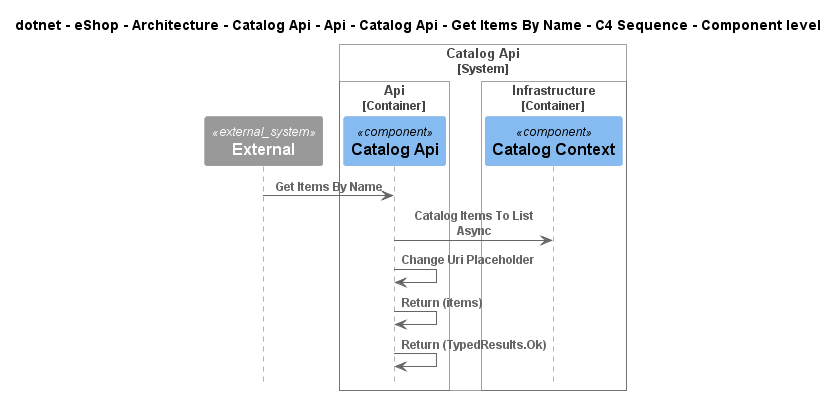

The diagram above was rendered by PlantUML. Its source (embedded in the PNG):
@startuml
!pragma layout smetana
!include ..\..\..\..\..\..\..\..\..\..\..\.c4s\C4_Sequence.puml

title dotnet - eShop - Architecture - Catalog Api - Api - Catalog Api - Get Items By Name - C4 Sequence - Component level

System_Ext(C4InterFlow.SoftwareSystems.ExternalSystem, "External", "")

System_Boundary(dotnet.eShop.Architecture.SoftwareSystems.CatalogApi, "Catalog Api")
    
Container_Boundary(dotnet.eShop.Architecture.SoftwareSystems.CatalogApi.Containers.Api, "Api")
    Component(dotnet.eShop.Architecture.SoftwareSystems.CatalogApi.Containers.Api.Components.CatalogApi, "Catalog Api", "", "")
Boundary_End()
    
Container_Boundary(dotnet.eShop.Architecture.SoftwareSystems.CatalogApi.Containers.Infrastructure, "Infrastructure")
    Component(dotnet.eShop.Architecture.SoftwareSystems.CatalogApi.Containers.Infrastructure.Components.CatalogContext, "Catalog Context", "", "")
Boundary_End()
Boundary_End()

Rel(C4InterFlow.SoftwareSystems.ExternalSystem, dotnet.eShop.Architecture.SoftwareSystems.CatalogApi.Containers.Api.Components.CatalogApi, "Get Items By Name")
Rel(dotnet.eShop.Architecture.SoftwareSystems.CatalogApi.Containers.Api.Components.CatalogApi, dotnet.eShop.Architecture.SoftwareSystems.CatalogApi.Containers.Infrastructure.Components.CatalogContext, "Catalog Items To List Async")
Rel(dotnet.eShop.Architecture.SoftwareSystems.CatalogApi.Containers.Api.Components.CatalogApi, dotnet.eShop.Architecture.SoftwareSystems.CatalogApi.Containers.Api.Components.CatalogApi, "Change Uri Placeholder")
Rel(dotnet.eShop.Architecture.SoftwareSystems.CatalogApi.Containers.Api.Components.CatalogApi, dotnet.eShop.Architecture.SoftwareSystems.CatalogApi.Containers.Api.Components.CatalogApi, "Return (items)")
Rel(dotnet.eShop.Architecture.SoftwareSystems.CatalogApi.Containers.Api.Components.CatalogApi, dotnet.eShop.Architecture.SoftwareSystems.CatalogApi.Containers.Api.Components.CatalogApi, "Return (TypedResults.Ok)")


@enduml